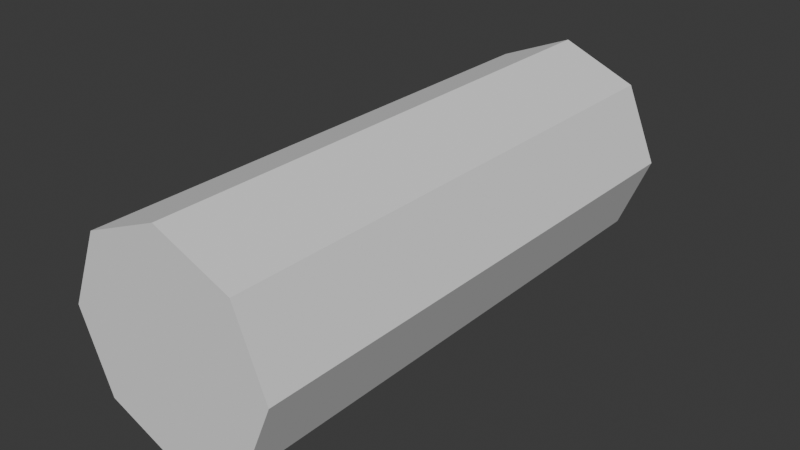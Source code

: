 # Source: rocket.blend  (saved by Blender 5.1.30; exported with 4.5.12 LTS)
import bpy
from mathutils import Matrix  # noqa: F401  (used for matrix-valued properties, if any)

bpy.ops.wm.read_factory_settings(use_empty=True)
scene = bpy.context.scene
scene.name = 'Scene'

# ---- collections
col_collection = bpy.data.collections.new('Collection'); scene.collection.children.link(col_collection)

# ---- world
world_world = bpy.data.worlds.new('World'); scene.world = world_world
world_world.use_nodes = True; world_world.node_tree.nodes.clear()
_N = world_world.node_tree.nodes; _L = world_world.node_tree.links
n0 = _N.new('ShaderNodeOutputWorld'); n0.name = 'World Output'; n0.location = (200, 100)
n1 = _N.new('ShaderNodeBackground'); n1.name = 'Background'; n1.location = (-200, 100)
n1.inputs[0].default_value = (0.05088, 0.05088, 0.05088, 1.0)
_L.new(n1.outputs[0], n0.inputs[0])
n0.is_active_output = True
world_world.color = (0.05088, 0.05088, 0.05088)
world_world.sun_shadow_jitter_overblur = 0.0

# ---- meshes
me_cylinder_001 = bpy.data.meshes.new('Cylinder.001')
me_cylinder_001.from_pydata([(-4.657e-10, 0.125, 0.05), (-4.657e-10, -0.125, 0.05), (0.03536, 0.125, 0.03536), (0.03536, -0.125, 0.03536), (0.05, 0.125, 5.93e-09), (0.05, -0.125, -4.998e-09), (0.03536, 0.125, -0.03536), (0.03536, -0.125, -0.03536), (-4.657e-10, 0.125, -0.05), (-4.657e-10, -0.125, -0.05), (-0.03536, 0.125, -0.03536), (-0.03536, -0.125, -0.03536), (-0.05, 0.125, 5.93e-09), (-0.05, -0.125, -4.998e-09), (-0.03536, 0.125, 0.03536), (-0.03536, -0.125, 0.03536)], [], [(0, 1, 3, 2), (2, 3, 5, 4), (4, 5, 7, 6), (6, 7, 9, 8), (8, 9, 11, 10), (10, 11, 13, 12), (3, 1, 15, 13, 11, 9, 7, 5), (12, 13, 15, 14), (14, 15, 1, 0), (0, 2, 4, 6, 8, 10, 12, 14)])
_uv = me_cylinder_001.uv_layers.new(name='UVMap')
_uv.uv.foreach_set('vector', [1.0, 0.5, 1.0, 1.0, 0.875, 1.0, 0.875, 0.5, 0.875, 0.5, 0.875, 1.0, 0.75, 1.0, 0.75, 0.5, 0.75, 0.5, 0.75, 1.0, 0.625, 1.0, 0.625, 0.5, 0.625, 0.5, 0.625, 1.0, 0.5, 1.0, 0.5, 0.5, 0.5, 0.5, 0.5, 1.0, 0.375, 1.0, 0.375, 0.5, 0.375, 0.5, 0.375, 1.0, 0.25, 1.0, 0.25, 0.5, 0.4197, 0.4197, 0.25, 0.49, 0.08029, 0.4197, 0.01, 0.25, 0.08029, 0.08029, 0.25, 0.01, 0.4197, 0.08029, 0.49, 0.25, 0.25, 0.5, 0.25, 1.0, 0.125, 1.0, 0.125, 0.5, 0.125, 0.5, 0.125, 1.0, 0.0, 1.0, 0.0, 0.5, 0.75, 0.49, 0.9197, 0.4197, 0.99, 0.25, 0.9197, 0.08029, 0.75, 0.01, 0.5803, 0.08029, 0.51, 0.25, 0.5803, 0.4197])
me_cylinder_001.update()

# ---- objects
ob_cylinder = bpy.data.objects.new('Cylinder', me_cylinder_001)

# ---- transforms, parenting, visibility, modifiers, constraints
ob_cylinder.location = (0.0, 0.0, 0.0)

# ---- collection membership
col_collection.objects.link(ob_cylinder)

# ---- scene / render settings (as saved in the file)
scene.frame_start = 1; scene.frame_end = 250; scene.frame_set(1)
scene.render.engine = 'BLENDER_EEVEE_NEXT'
scene.render.bake_bias = 0.0
scene.render.bake_samples = 0
scene.cycles.sampling_pattern = 'TABULATED_SOBOL'
scene.eevee.use_volume_custom_range = False
bpy.context.view_layer.update()

# ---- added for rendering (the .blend has no active camera and no usable light): camera, sun
cam_auto = bpy.data.cameras.new('AutoCamera')
cam_auto.lens = 50.0
cam_auto.sensor_width = 36.0
cam_auto.clip_end = 1000.0
ob_auto_camera = bpy.data.objects.new('AutoCamera', cam_auto)
scene.collection.objects.link(ob_auto_camera)
ob_auto_camera.location = (0.265751, -0.318901, 0.2126)
ob_auto_camera.rotation_euler = (1.09748, -7.21219e-08, 0.694738)
scene.camera = ob_auto_camera
light_auto_sun = bpy.data.lights.new('AutoSun', 'SUN')
light_auto_sun.energy = 3.0
light_auto_sun.angle = 0.0523599
ob_auto_sun = bpy.data.objects.new('AutoSun', light_auto_sun)
scene.collection.objects.link(ob_auto_sun)
ob_auto_sun.rotation_euler = (0.872665, 0.174533, 0.523599)
bpy.context.view_layer.update()
